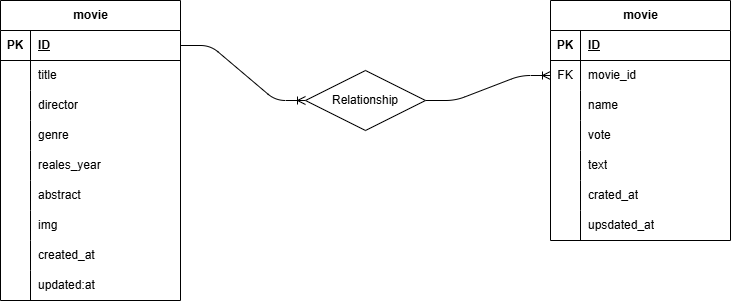

The diagram above was exported from draw.io. Its source (the exported page's mxGraphModel, read from the mxfile embedded in the PNG):
<mxGraphModel dx="790" dy="363" grid="1" gridSize="10" guides="1" tooltips="1" connect="1" arrows="1" fold="1" page="1" pageScale="1" pageWidth="850" pageHeight="1100" math="0" shadow="0">
  <root>
    <mxCell id="0" />
    <mxCell id="1" parent="0" />
    <mxCell id="2" value="movie" style="shape=table;startSize=30;container=1;collapsible=1;childLayout=tableLayout;fixedRows=1;rowLines=0;fontStyle=1;align=center;resizeLast=1;html=1;" vertex="1" parent="1">
      <mxGeometry x="60" y="150" width="180" height="300" as="geometry" />
    </mxCell>
    <mxCell id="3" value="" style="shape=tableRow;horizontal=0;startSize=0;swimlaneHead=0;swimlaneBody=0;fillColor=none;collapsible=0;dropTarget=0;points=[[0,0.5],[1,0.5]];portConstraint=eastwest;top=0;left=0;right=0;bottom=1;" vertex="1" parent="2">
      <mxGeometry y="30" width="180" height="30" as="geometry" />
    </mxCell>
    <mxCell id="4" value="PK" style="shape=partialRectangle;connectable=0;fillColor=none;top=0;left=0;bottom=0;right=0;fontStyle=1;overflow=hidden;whiteSpace=wrap;html=1;" vertex="1" parent="3">
      <mxGeometry width="30" height="30" as="geometry">
        <mxRectangle width="30" height="30" as="alternateBounds" />
      </mxGeometry>
    </mxCell>
    <mxCell id="5" value="ID" style="shape=partialRectangle;connectable=0;fillColor=none;top=0;left=0;bottom=0;right=0;align=left;spacingLeft=6;fontStyle=5;overflow=hidden;whiteSpace=wrap;html=1;" vertex="1" parent="3">
      <mxGeometry x="30" width="150" height="30" as="geometry">
        <mxRectangle width="150" height="30" as="alternateBounds" />
      </mxGeometry>
    </mxCell>
    <mxCell id="6" value="" style="shape=tableRow;horizontal=0;startSize=0;swimlaneHead=0;swimlaneBody=0;fillColor=none;collapsible=0;dropTarget=0;points=[[0,0.5],[1,0.5]];portConstraint=eastwest;top=0;left=0;right=0;bottom=0;" vertex="1" parent="2">
      <mxGeometry y="60" width="180" height="30" as="geometry" />
    </mxCell>
    <mxCell id="7" value="" style="shape=partialRectangle;connectable=0;fillColor=none;top=0;left=0;bottom=0;right=0;editable=1;overflow=hidden;whiteSpace=wrap;html=1;" vertex="1" parent="6">
      <mxGeometry width="30" height="30" as="geometry">
        <mxRectangle width="30" height="30" as="alternateBounds" />
      </mxGeometry>
    </mxCell>
    <mxCell id="8" value="title" style="shape=partialRectangle;connectable=0;fillColor=none;top=0;left=0;bottom=0;right=0;align=left;spacingLeft=6;overflow=hidden;whiteSpace=wrap;html=1;" vertex="1" parent="6">
      <mxGeometry x="30" width="150" height="30" as="geometry">
        <mxRectangle width="150" height="30" as="alternateBounds" />
      </mxGeometry>
    </mxCell>
    <mxCell id="9" value="" style="shape=tableRow;horizontal=0;startSize=0;swimlaneHead=0;swimlaneBody=0;fillColor=none;collapsible=0;dropTarget=0;points=[[0,0.5],[1,0.5]];portConstraint=eastwest;top=0;left=0;right=0;bottom=0;" vertex="1" parent="2">
      <mxGeometry y="90" width="180" height="30" as="geometry" />
    </mxCell>
    <mxCell id="10" value="" style="shape=partialRectangle;connectable=0;fillColor=none;top=0;left=0;bottom=0;right=0;editable=1;overflow=hidden;whiteSpace=wrap;html=1;" vertex="1" parent="9">
      <mxGeometry width="30" height="30" as="geometry">
        <mxRectangle width="30" height="30" as="alternateBounds" />
      </mxGeometry>
    </mxCell>
    <mxCell id="11" value="director" style="shape=partialRectangle;connectable=0;fillColor=none;top=0;left=0;bottom=0;right=0;align=left;spacingLeft=6;overflow=hidden;whiteSpace=wrap;html=1;" vertex="1" parent="9">
      <mxGeometry x="30" width="150" height="30" as="geometry">
        <mxRectangle width="150" height="30" as="alternateBounds" />
      </mxGeometry>
    </mxCell>
    <mxCell id="12" value="" style="shape=tableRow;horizontal=0;startSize=0;swimlaneHead=0;swimlaneBody=0;fillColor=none;collapsible=0;dropTarget=0;points=[[0,0.5],[1,0.5]];portConstraint=eastwest;top=0;left=0;right=0;bottom=0;" vertex="1" parent="2">
      <mxGeometry y="120" width="180" height="30" as="geometry" />
    </mxCell>
    <mxCell id="13" value="" style="shape=partialRectangle;connectable=0;fillColor=none;top=0;left=0;bottom=0;right=0;editable=1;overflow=hidden;whiteSpace=wrap;html=1;" vertex="1" parent="12">
      <mxGeometry width="30" height="30" as="geometry">
        <mxRectangle width="30" height="30" as="alternateBounds" />
      </mxGeometry>
    </mxCell>
    <mxCell id="14" value="genre" style="shape=partialRectangle;connectable=0;fillColor=none;top=0;left=0;bottom=0;right=0;align=left;spacingLeft=6;overflow=hidden;whiteSpace=wrap;html=1;" vertex="1" parent="12">
      <mxGeometry x="30" width="150" height="30" as="geometry">
        <mxRectangle width="150" height="30" as="alternateBounds" />
      </mxGeometry>
    </mxCell>
    <mxCell id="15" value="" style="shape=tableRow;horizontal=0;startSize=0;swimlaneHead=0;swimlaneBody=0;fillColor=none;collapsible=0;dropTarget=0;points=[[0,0.5],[1,0.5]];portConstraint=eastwest;top=0;left=0;right=0;bottom=0;" vertex="1" parent="2">
      <mxGeometry y="150" width="180" height="30" as="geometry" />
    </mxCell>
    <mxCell id="16" value="" style="shape=partialRectangle;connectable=0;fillColor=none;top=0;left=0;bottom=0;right=0;editable=1;overflow=hidden;whiteSpace=wrap;html=1;" vertex="1" parent="15">
      <mxGeometry width="30" height="30" as="geometry">
        <mxRectangle width="30" height="30" as="alternateBounds" />
      </mxGeometry>
    </mxCell>
    <mxCell id="17" value="reales_year" style="shape=partialRectangle;connectable=0;fillColor=none;top=0;left=0;bottom=0;right=0;align=left;spacingLeft=6;overflow=hidden;whiteSpace=wrap;html=1;" vertex="1" parent="15">
      <mxGeometry x="30" width="150" height="30" as="geometry">
        <mxRectangle width="150" height="30" as="alternateBounds" />
      </mxGeometry>
    </mxCell>
    <mxCell id="18" value="" style="shape=tableRow;horizontal=0;startSize=0;swimlaneHead=0;swimlaneBody=0;fillColor=none;collapsible=0;dropTarget=0;points=[[0,0.5],[1,0.5]];portConstraint=eastwest;top=0;left=0;right=0;bottom=0;" vertex="1" parent="2">
      <mxGeometry y="180" width="180" height="30" as="geometry" />
    </mxCell>
    <mxCell id="19" value="" style="shape=partialRectangle;connectable=0;fillColor=none;top=0;left=0;bottom=0;right=0;editable=1;overflow=hidden;whiteSpace=wrap;html=1;" vertex="1" parent="18">
      <mxGeometry width="30" height="30" as="geometry">
        <mxRectangle width="30" height="30" as="alternateBounds" />
      </mxGeometry>
    </mxCell>
    <mxCell id="20" value="abstract" style="shape=partialRectangle;connectable=0;fillColor=none;top=0;left=0;bottom=0;right=0;align=left;spacingLeft=6;overflow=hidden;whiteSpace=wrap;html=1;" vertex="1" parent="18">
      <mxGeometry x="30" width="150" height="30" as="geometry">
        <mxRectangle width="150" height="30" as="alternateBounds" />
      </mxGeometry>
    </mxCell>
    <mxCell id="21" value="" style="shape=tableRow;horizontal=0;startSize=0;swimlaneHead=0;swimlaneBody=0;fillColor=none;collapsible=0;dropTarget=0;points=[[0,0.5],[1,0.5]];portConstraint=eastwest;top=0;left=0;right=0;bottom=0;" vertex="1" parent="2">
      <mxGeometry y="210" width="180" height="30" as="geometry" />
    </mxCell>
    <mxCell id="22" value="" style="shape=partialRectangle;connectable=0;fillColor=none;top=0;left=0;bottom=0;right=0;editable=1;overflow=hidden;whiteSpace=wrap;html=1;" vertex="1" parent="21">
      <mxGeometry width="30" height="30" as="geometry">
        <mxRectangle width="30" height="30" as="alternateBounds" />
      </mxGeometry>
    </mxCell>
    <mxCell id="23" value="img" style="shape=partialRectangle;connectable=0;fillColor=none;top=0;left=0;bottom=0;right=0;align=left;spacingLeft=6;overflow=hidden;whiteSpace=wrap;html=1;" vertex="1" parent="21">
      <mxGeometry x="30" width="150" height="30" as="geometry">
        <mxRectangle width="150" height="30" as="alternateBounds" />
      </mxGeometry>
    </mxCell>
    <mxCell id="24" value="" style="shape=tableRow;horizontal=0;startSize=0;swimlaneHead=0;swimlaneBody=0;fillColor=none;collapsible=0;dropTarget=0;points=[[0,0.5],[1,0.5]];portConstraint=eastwest;top=0;left=0;right=0;bottom=0;" vertex="1" parent="2">
      <mxGeometry y="240" width="180" height="30" as="geometry" />
    </mxCell>
    <mxCell id="25" value="" style="shape=partialRectangle;connectable=0;fillColor=none;top=0;left=0;bottom=0;right=0;editable=1;overflow=hidden;whiteSpace=wrap;html=1;" vertex="1" parent="24">
      <mxGeometry width="30" height="30" as="geometry">
        <mxRectangle width="30" height="30" as="alternateBounds" />
      </mxGeometry>
    </mxCell>
    <mxCell id="26" value="created_at" style="shape=partialRectangle;connectable=0;fillColor=none;top=0;left=0;bottom=0;right=0;align=left;spacingLeft=6;overflow=hidden;whiteSpace=wrap;html=1;" vertex="1" parent="24">
      <mxGeometry x="30" width="150" height="30" as="geometry">
        <mxRectangle width="150" height="30" as="alternateBounds" />
      </mxGeometry>
    </mxCell>
    <mxCell id="27" value="" style="shape=tableRow;horizontal=0;startSize=0;swimlaneHead=0;swimlaneBody=0;fillColor=none;collapsible=0;dropTarget=0;points=[[0,0.5],[1,0.5]];portConstraint=eastwest;top=0;left=0;right=0;bottom=0;" vertex="1" parent="2">
      <mxGeometry y="270" width="180" height="30" as="geometry" />
    </mxCell>
    <mxCell id="28" value="" style="shape=partialRectangle;connectable=0;fillColor=none;top=0;left=0;bottom=0;right=0;editable=1;overflow=hidden;whiteSpace=wrap;html=1;" vertex="1" parent="27">
      <mxGeometry width="30" height="30" as="geometry">
        <mxRectangle width="30" height="30" as="alternateBounds" />
      </mxGeometry>
    </mxCell>
    <mxCell id="29" value="updated:at" style="shape=partialRectangle;connectable=0;fillColor=none;top=0;left=0;bottom=0;right=0;align=left;spacingLeft=6;overflow=hidden;whiteSpace=wrap;html=1;" vertex="1" parent="27">
      <mxGeometry x="30" width="150" height="30" as="geometry">
        <mxRectangle width="150" height="30" as="alternateBounds" />
      </mxGeometry>
    </mxCell>
    <mxCell id="30" value="movie" style="shape=table;startSize=30;container=1;collapsible=1;childLayout=tableLayout;fixedRows=1;rowLines=0;fontStyle=1;align=center;resizeLast=1;html=1;" vertex="1" parent="1">
      <mxGeometry x="610" y="150" width="180" height="240" as="geometry" />
    </mxCell>
    <mxCell id="31" value="" style="shape=tableRow;horizontal=0;startSize=0;swimlaneHead=0;swimlaneBody=0;fillColor=none;collapsible=0;dropTarget=0;points=[[0,0.5],[1,0.5]];portConstraint=eastwest;top=0;left=0;right=0;bottom=1;" vertex="1" parent="30">
      <mxGeometry y="30" width="180" height="30" as="geometry" />
    </mxCell>
    <mxCell id="32" value="PK" style="shape=partialRectangle;connectable=0;fillColor=none;top=0;left=0;bottom=0;right=0;fontStyle=1;overflow=hidden;whiteSpace=wrap;html=1;" vertex="1" parent="31">
      <mxGeometry width="30" height="30" as="geometry">
        <mxRectangle width="30" height="30" as="alternateBounds" />
      </mxGeometry>
    </mxCell>
    <mxCell id="33" value="ID" style="shape=partialRectangle;connectable=0;fillColor=none;top=0;left=0;bottom=0;right=0;align=left;spacingLeft=6;fontStyle=5;overflow=hidden;whiteSpace=wrap;html=1;" vertex="1" parent="31">
      <mxGeometry x="30" width="150" height="30" as="geometry">
        <mxRectangle width="150" height="30" as="alternateBounds" />
      </mxGeometry>
    </mxCell>
    <mxCell id="34" value="" style="shape=tableRow;horizontal=0;startSize=0;swimlaneHead=0;swimlaneBody=0;fillColor=none;collapsible=0;dropTarget=0;points=[[0,0.5],[1,0.5]];portConstraint=eastwest;top=0;left=0;right=0;bottom=0;" vertex="1" parent="30">
      <mxGeometry y="60" width="180" height="30" as="geometry" />
    </mxCell>
    <mxCell id="35" value="FK" style="shape=partialRectangle;connectable=0;fillColor=none;top=0;left=0;bottom=0;right=0;editable=1;overflow=hidden;whiteSpace=wrap;html=1;" vertex="1" parent="34">
      <mxGeometry width="30" height="30" as="geometry">
        <mxRectangle width="30" height="30" as="alternateBounds" />
      </mxGeometry>
    </mxCell>
    <mxCell id="36" value="movie_id" style="shape=partialRectangle;connectable=0;fillColor=none;top=0;left=0;bottom=0;right=0;align=left;spacingLeft=6;overflow=hidden;whiteSpace=wrap;html=1;" vertex="1" parent="34">
      <mxGeometry x="30" width="150" height="30" as="geometry">
        <mxRectangle width="150" height="30" as="alternateBounds" />
      </mxGeometry>
    </mxCell>
    <mxCell id="37" value="" style="shape=tableRow;horizontal=0;startSize=0;swimlaneHead=0;swimlaneBody=0;fillColor=none;collapsible=0;dropTarget=0;points=[[0,0.5],[1,0.5]];portConstraint=eastwest;top=0;left=0;right=0;bottom=0;" vertex="1" parent="30">
      <mxGeometry y="90" width="180" height="30" as="geometry" />
    </mxCell>
    <mxCell id="38" value="" style="shape=partialRectangle;connectable=0;fillColor=none;top=0;left=0;bottom=0;right=0;editable=1;overflow=hidden;whiteSpace=wrap;html=1;" vertex="1" parent="37">
      <mxGeometry width="30" height="30" as="geometry">
        <mxRectangle width="30" height="30" as="alternateBounds" />
      </mxGeometry>
    </mxCell>
    <mxCell id="39" value="name" style="shape=partialRectangle;connectable=0;fillColor=none;top=0;left=0;bottom=0;right=0;align=left;spacingLeft=6;overflow=hidden;whiteSpace=wrap;html=1;" vertex="1" parent="37">
      <mxGeometry x="30" width="150" height="30" as="geometry">
        <mxRectangle width="150" height="30" as="alternateBounds" />
      </mxGeometry>
    </mxCell>
    <mxCell id="40" value="" style="shape=tableRow;horizontal=0;startSize=0;swimlaneHead=0;swimlaneBody=0;fillColor=none;collapsible=0;dropTarget=0;points=[[0,0.5],[1,0.5]];portConstraint=eastwest;top=0;left=0;right=0;bottom=0;" vertex="1" parent="30">
      <mxGeometry y="120" width="180" height="30" as="geometry" />
    </mxCell>
    <mxCell id="41" value="" style="shape=partialRectangle;connectable=0;fillColor=none;top=0;left=0;bottom=0;right=0;editable=1;overflow=hidden;whiteSpace=wrap;html=1;" vertex="1" parent="40">
      <mxGeometry width="30" height="30" as="geometry">
        <mxRectangle width="30" height="30" as="alternateBounds" />
      </mxGeometry>
    </mxCell>
    <mxCell id="42" value="vote" style="shape=partialRectangle;connectable=0;fillColor=none;top=0;left=0;bottom=0;right=0;align=left;spacingLeft=6;overflow=hidden;whiteSpace=wrap;html=1;" vertex="1" parent="40">
      <mxGeometry x="30" width="150" height="30" as="geometry">
        <mxRectangle width="150" height="30" as="alternateBounds" />
      </mxGeometry>
    </mxCell>
    <mxCell id="43" value="" style="shape=tableRow;horizontal=0;startSize=0;swimlaneHead=0;swimlaneBody=0;fillColor=none;collapsible=0;dropTarget=0;points=[[0,0.5],[1,0.5]];portConstraint=eastwest;top=0;left=0;right=0;bottom=0;" vertex="1" parent="30">
      <mxGeometry y="150" width="180" height="30" as="geometry" />
    </mxCell>
    <mxCell id="44" value="" style="shape=partialRectangle;connectable=0;fillColor=none;top=0;left=0;bottom=0;right=0;editable=1;overflow=hidden;whiteSpace=wrap;html=1;" vertex="1" parent="43">
      <mxGeometry width="30" height="30" as="geometry">
        <mxRectangle width="30" height="30" as="alternateBounds" />
      </mxGeometry>
    </mxCell>
    <mxCell id="45" value="text" style="shape=partialRectangle;connectable=0;fillColor=none;top=0;left=0;bottom=0;right=0;align=left;spacingLeft=6;overflow=hidden;whiteSpace=wrap;html=1;" vertex="1" parent="43">
      <mxGeometry x="30" width="150" height="30" as="geometry">
        <mxRectangle width="150" height="30" as="alternateBounds" />
      </mxGeometry>
    </mxCell>
    <mxCell id="46" value="" style="shape=tableRow;horizontal=0;startSize=0;swimlaneHead=0;swimlaneBody=0;fillColor=none;collapsible=0;dropTarget=0;points=[[0,0.5],[1,0.5]];portConstraint=eastwest;top=0;left=0;right=0;bottom=0;" vertex="1" parent="30">
      <mxGeometry y="180" width="180" height="30" as="geometry" />
    </mxCell>
    <mxCell id="47" value="" style="shape=partialRectangle;connectable=0;fillColor=none;top=0;left=0;bottom=0;right=0;editable=1;overflow=hidden;whiteSpace=wrap;html=1;" vertex="1" parent="46">
      <mxGeometry width="30" height="30" as="geometry">
        <mxRectangle width="30" height="30" as="alternateBounds" />
      </mxGeometry>
    </mxCell>
    <mxCell id="48" value="crated_at" style="shape=partialRectangle;connectable=0;fillColor=none;top=0;left=0;bottom=0;right=0;align=left;spacingLeft=6;overflow=hidden;whiteSpace=wrap;html=1;" vertex="1" parent="46">
      <mxGeometry x="30" width="150" height="30" as="geometry">
        <mxRectangle width="150" height="30" as="alternateBounds" />
      </mxGeometry>
    </mxCell>
    <mxCell id="49" value="" style="shape=tableRow;horizontal=0;startSize=0;swimlaneHead=0;swimlaneBody=0;fillColor=none;collapsible=0;dropTarget=0;points=[[0,0.5],[1,0.5]];portConstraint=eastwest;top=0;left=0;right=0;bottom=0;" vertex="1" parent="30">
      <mxGeometry y="210" width="180" height="30" as="geometry" />
    </mxCell>
    <mxCell id="50" value="" style="shape=partialRectangle;connectable=0;fillColor=none;top=0;left=0;bottom=0;right=0;editable=1;overflow=hidden;whiteSpace=wrap;html=1;" vertex="1" parent="49">
      <mxGeometry width="30" height="30" as="geometry">
        <mxRectangle width="30" height="30" as="alternateBounds" />
      </mxGeometry>
    </mxCell>
    <mxCell id="51" value="upsdated_at" style="shape=partialRectangle;connectable=0;fillColor=none;top=0;left=0;bottom=0;right=0;align=left;spacingLeft=6;overflow=hidden;whiteSpace=wrap;html=1;" vertex="1" parent="49">
      <mxGeometry x="30" width="150" height="30" as="geometry">
        <mxRectangle width="150" height="30" as="alternateBounds" />
      </mxGeometry>
    </mxCell>
    <mxCell id="58" value="" style="edgeStyle=entityRelationEdgeStyle;fontSize=12;html=1;endArrow=ERoneToMany;exitX=1;exitY=0.5;exitDx=0;exitDy=0;entryX=0;entryY=0.5;entryDx=0;entryDy=0;" edge="1" parent="1" source="59" target="34">
      <mxGeometry width="100" height="100" relative="1" as="geometry">
        <mxPoint x="230" y="340" as="sourcePoint" />
        <mxPoint x="330" y="240" as="targetPoint" />
      </mxGeometry>
    </mxCell>
    <mxCell id="60" value="" style="edgeStyle=entityRelationEdgeStyle;fontSize=12;html=1;endArrow=ERoneToMany;exitX=1;exitY=0.5;exitDx=0;exitDy=0;entryX=0;entryY=0.5;entryDx=0;entryDy=0;" edge="1" parent="1" source="3" target="59">
      <mxGeometry width="100" height="100" relative="1" as="geometry">
        <mxPoint x="220" y="165" as="sourcePoint" />
        <mxPoint x="430" y="215" as="targetPoint" />
      </mxGeometry>
    </mxCell>
    <mxCell id="59" value="Relationship" style="shape=rhombus;perimeter=rhombusPerimeter;whiteSpace=wrap;html=1;align=center;" vertex="1" parent="1">
      <mxGeometry x="365" y="220" width="120" height="60" as="geometry" />
    </mxCell>
  </root>
</mxGraphModel>